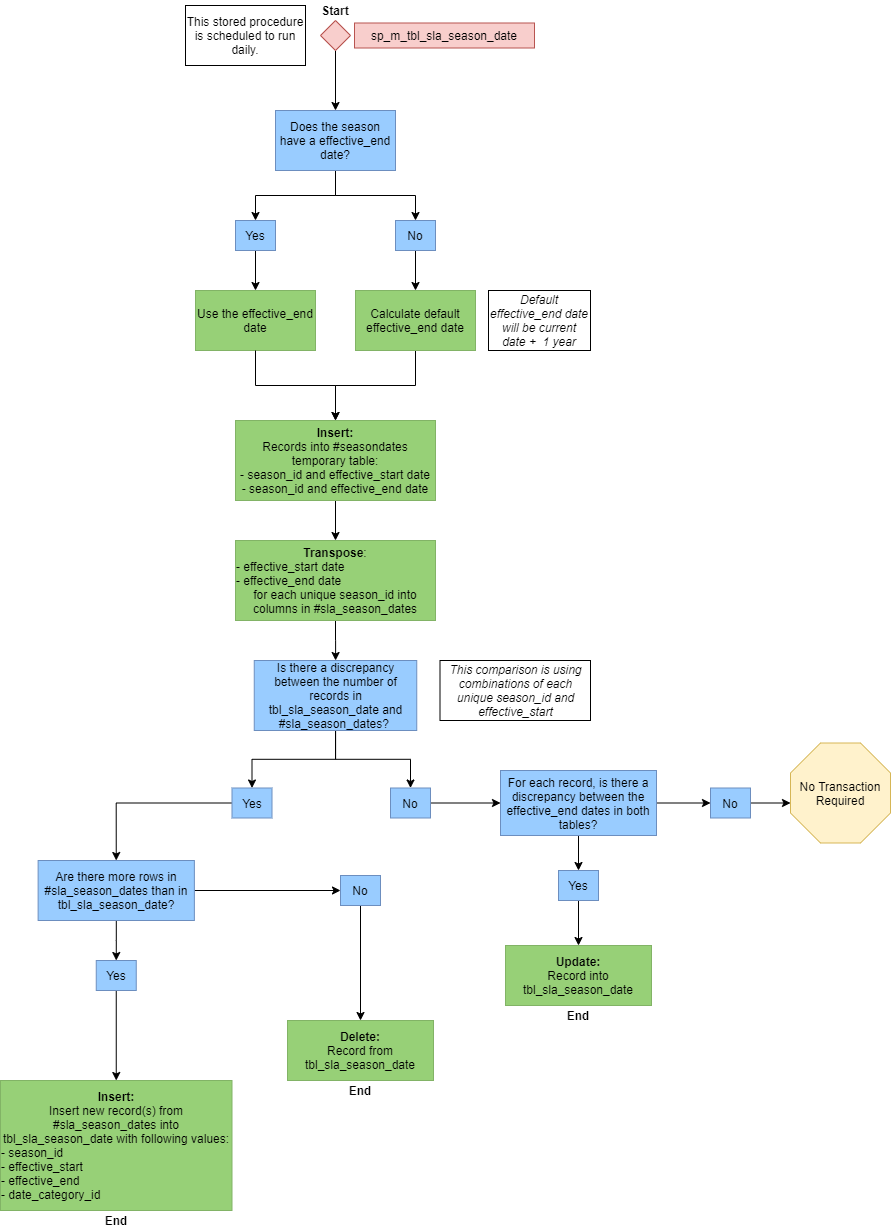

The diagram above was exported from draw.io. Its source (the exported page's mxGraphModel, read from the mxfile embedded in the PNG):
<mxGraphModel dx="868" dy="450" grid="1" gridSize="10" guides="1" tooltips="1" connect="1" arrows="1" fold="1" page="1" pageScale="1" pageWidth="850" pageHeight="1100" math="0" shadow="0">
  <root>
    <mxCell id="0" />
    <mxCell id="1" parent="0" />
    <mxCell id="eP21ShciTytA19N1fUZj-4" value="" style="edgeStyle=orthogonalEdgeStyle;rounded=0;orthogonalLoop=1;jettySize=auto;html=1;" parent="1" source="GOEzXW9mrkfehJml5P1z-1" target="eP21ShciTytA19N1fUZj-2" edge="1">
      <mxGeometry relative="1" as="geometry" />
    </mxCell>
    <mxCell id="GOEzXW9mrkfehJml5P1z-1" value="Calculate default effective_end date" style="rounded=0;whiteSpace=wrap;html=1;fillColor=#97D077;strokeColor=#82b366;" parent="1" vertex="1">
      <mxGeometry x="365" y="430" width="120" height="60" as="geometry" />
    </mxCell>
    <mxCell id="GOEzXW9mrkfehJml5P1z-7" style="edgeStyle=orthogonalEdgeStyle;rounded=0;orthogonalLoop=1;jettySize=auto;html=1;exitX=0.5;exitY=1;exitDx=0;exitDy=0;entryX=0.5;entryY=0;entryDx=0;entryDy=0;" parent="1" source="GOEzXW9mrkfehJml5P1z-3" target="GOEzXW9mrkfehJml5P1z-6" edge="1">
      <mxGeometry relative="1" as="geometry" />
    </mxCell>
    <mxCell id="GOEzXW9mrkfehJml5P1z-3" value="" style="rhombus;whiteSpace=wrap;html=1;fillColor=#f8cecc;strokeColor=#b85450;" parent="1" vertex="1">
      <mxGeometry x="330" y="160" width="30" height="30" as="geometry" />
    </mxCell>
    <mxCell id="GOEzXW9mrkfehJml5P1z-5" value="sp_m_tbl_sla_season_date" style="rounded=0;whiteSpace=wrap;html=1;fillColor=#f8cecc;strokeColor=#b85450;" parent="1" vertex="1">
      <mxGeometry x="364" y="162.5" width="180" height="25" as="geometry" />
    </mxCell>
    <mxCell id="GOEzXW9mrkfehJml5P1z-10" style="edgeStyle=orthogonalEdgeStyle;rounded=0;orthogonalLoop=1;jettySize=auto;html=1;" parent="1" source="GOEzXW9mrkfehJml5P1z-6" target="GOEzXW9mrkfehJml5P1z-8" edge="1">
      <mxGeometry relative="1" as="geometry" />
    </mxCell>
    <mxCell id="GOEzXW9mrkfehJml5P1z-11" style="edgeStyle=orthogonalEdgeStyle;rounded=0;orthogonalLoop=1;jettySize=auto;html=1;exitX=0.5;exitY=1;exitDx=0;exitDy=0;entryX=0.5;entryY=0;entryDx=0;entryDy=0;" parent="1" source="GOEzXW9mrkfehJml5P1z-6" target="GOEzXW9mrkfehJml5P1z-9" edge="1">
      <mxGeometry relative="1" as="geometry" />
    </mxCell>
    <mxCell id="GOEzXW9mrkfehJml5P1z-6" value="Does the season have a effective_end date?" style="rounded=0;whiteSpace=wrap;html=1;fillColor=#99CCFF;strokeColor=#6c8ebf;" parent="1" vertex="1">
      <mxGeometry x="285" y="250" width="120" height="60" as="geometry" />
    </mxCell>
    <mxCell id="GOEzXW9mrkfehJml5P1z-14" style="edgeStyle=orthogonalEdgeStyle;rounded=0;orthogonalLoop=1;jettySize=auto;html=1;exitX=0.5;exitY=1;exitDx=0;exitDy=0;entryX=0.5;entryY=0;entryDx=0;entryDy=0;" parent="1" source="GOEzXW9mrkfehJml5P1z-8" target="GOEzXW9mrkfehJml5P1z-12" edge="1">
      <mxGeometry relative="1" as="geometry" />
    </mxCell>
    <mxCell id="GOEzXW9mrkfehJml5P1z-8" value="Yes" style="rounded=0;whiteSpace=wrap;html=1;fillColor=#99CCFF;strokeColor=#6c8ebf;" parent="1" vertex="1">
      <mxGeometry x="245" y="360" width="40" height="30" as="geometry" />
    </mxCell>
    <mxCell id="GOEzXW9mrkfehJml5P1z-13" style="edgeStyle=orthogonalEdgeStyle;rounded=0;orthogonalLoop=1;jettySize=auto;html=1;exitX=0.5;exitY=1;exitDx=0;exitDy=0;entryX=0.5;entryY=0;entryDx=0;entryDy=0;" parent="1" source="GOEzXW9mrkfehJml5P1z-9" target="GOEzXW9mrkfehJml5P1z-1" edge="1">
      <mxGeometry relative="1" as="geometry" />
    </mxCell>
    <mxCell id="GOEzXW9mrkfehJml5P1z-9" value="No" style="rounded=0;whiteSpace=wrap;html=1;fillColor=#99CCFF;strokeColor=#6c8ebf;" parent="1" vertex="1">
      <mxGeometry x="405" y="360" width="40" height="30" as="geometry" />
    </mxCell>
    <mxCell id="GOEzXW9mrkfehJml5P1z-12" value="Use the effective_end date" style="rounded=0;whiteSpace=wrap;html=1;fillColor=#97D077;strokeColor=#82b366;" parent="1" vertex="1">
      <mxGeometry x="205" y="430" width="120" height="60" as="geometry" />
    </mxCell>
    <mxCell id="GOEzXW9mrkfehJml5P1z-15" value="This stored procedure is scheduled to run daily." style="rounded=0;whiteSpace=wrap;html=1;" parent="1" vertex="1">
      <mxGeometry x="195" y="145" width="120" height="60" as="geometry" />
    </mxCell>
    <mxCell id="4IHPjcSWIsbSOwblyYBn-20" style="edgeStyle=orthogonalEdgeStyle;rounded=0;orthogonalLoop=1;jettySize=auto;html=1;entryX=0;entryY=0.5;entryDx=0;entryDy=0;" parent="1" source="GOEzXW9mrkfehJml5P1z-16" target="GOEzXW9mrkfehJml5P1z-27" edge="1">
      <mxGeometry relative="1" as="geometry" />
    </mxCell>
    <mxCell id="4IHPjcSWIsbSOwblyYBn-21" style="edgeStyle=orthogonalEdgeStyle;rounded=0;orthogonalLoop=1;jettySize=auto;html=1;entryX=0.5;entryY=0;entryDx=0;entryDy=0;" parent="1" source="GOEzXW9mrkfehJml5P1z-16" target="GOEzXW9mrkfehJml5P1z-28" edge="1">
      <mxGeometry relative="1" as="geometry" />
    </mxCell>
    <mxCell id="GOEzXW9mrkfehJml5P1z-16" value="For each record, is there a discrepancy between the effective_end dates in both tables?" style="rounded=0;whiteSpace=wrap;html=1;fillColor=#99CCFF;strokeColor=#6c8ebf;" parent="1" vertex="1">
      <mxGeometry x="510" y="910" width="156" height="65" as="geometry" />
    </mxCell>
    <mxCell id="GOEzXW9mrkfehJml5P1z-17" value="&lt;b&gt;Insert:&lt;/b&gt;&lt;br&gt;Insert new record(s) from #sla_season_dates into tbl_sla_season_date with following values:&lt;br&gt;&lt;div style=&quot;text-align: left&quot;&gt;&lt;span&gt;- season_id&lt;/span&gt;&lt;/div&gt;&lt;div style=&quot;text-align: left&quot;&gt;&lt;span&gt;- effective_start&lt;/span&gt;&lt;/div&gt;&lt;div style=&quot;text-align: left&quot;&gt;&lt;span&gt;- effective_end&lt;/span&gt;&lt;/div&gt;&lt;div style=&quot;text-align: left&quot;&gt;&lt;span&gt;- date_category_id&lt;/span&gt;&lt;/div&gt;" style="rounded=0;whiteSpace=wrap;html=1;fillColor=#97D077;strokeColor=#82b366;" parent="1" vertex="1">
      <mxGeometry x="10" y="1220" width="231.5" height="130" as="geometry" />
    </mxCell>
    <mxCell id="4IHPjcSWIsbSOwblyYBn-7" style="edgeStyle=orthogonalEdgeStyle;rounded=0;orthogonalLoop=1;jettySize=auto;html=1;exitX=0.5;exitY=1;exitDx=0;exitDy=0;entryX=0.5;entryY=0;entryDx=0;entryDy=0;" parent="1" source="GOEzXW9mrkfehJml5P1z-19" target="GOEzXW9mrkfehJml5P1z-22" edge="1">
      <mxGeometry relative="1" as="geometry">
        <mxPoint x="344.66666666666674" y="910" as="targetPoint" />
      </mxGeometry>
    </mxCell>
    <mxCell id="4IHPjcSWIsbSOwblyYBn-17" style="edgeStyle=orthogonalEdgeStyle;rounded=0;orthogonalLoop=1;jettySize=auto;html=1;entryX=0.5;entryY=0;entryDx=0;entryDy=0;" parent="1" source="GOEzXW9mrkfehJml5P1z-19" target="4IHPjcSWIsbSOwblyYBn-16" edge="1">
      <mxGeometry relative="1" as="geometry" />
    </mxCell>
    <mxCell id="GOEzXW9mrkfehJml5P1z-19" value="Is there a discrepancy between the number of records in tbl_sla_season_date and #sla_season_dates?&amp;nbsp;" style="rounded=0;whiteSpace=wrap;html=1;fillColor=#99CCFF;strokeColor=#6c8ebf;" parent="1" vertex="1">
      <mxGeometry x="263.75" y="800" width="162.5" height="70" as="geometry" />
    </mxCell>
    <mxCell id="GOEzXW9mrkfehJml5P1z-39" style="edgeStyle=orthogonalEdgeStyle;rounded=0;orthogonalLoop=1;jettySize=auto;html=1;exitX=0.5;exitY=1;exitDx=0;exitDy=0;entryX=0.5;entryY=0;entryDx=0;entryDy=0;" parent="1" source="GOEzXW9mrkfehJml5P1z-21" target="GOEzXW9mrkfehJml5P1z-33" edge="1">
      <mxGeometry relative="1" as="geometry">
        <mxPoint x="370" y="1155" as="targetPoint" />
      </mxGeometry>
    </mxCell>
    <mxCell id="GOEzXW9mrkfehJml5P1z-21" value="No" style="rounded=0;whiteSpace=wrap;html=1;fillColor=#99CCFF;strokeColor=#6c8ebf;" parent="1" vertex="1">
      <mxGeometry x="350" y="1015" width="40" height="30" as="geometry" />
    </mxCell>
    <mxCell id="4IHPjcSWIsbSOwblyYBn-8" style="edgeStyle=orthogonalEdgeStyle;rounded=0;orthogonalLoop=1;jettySize=auto;html=1;entryX=0.5;entryY=0;entryDx=0;entryDy=0;" parent="1" source="GOEzXW9mrkfehJml5P1z-22" target="4IHPjcSWIsbSOwblyYBn-5" edge="1">
      <mxGeometry relative="1" as="geometry" />
    </mxCell>
    <mxCell id="GOEzXW9mrkfehJml5P1z-22" value="Yes" style="rounded=0;whiteSpace=wrap;html=1;fillColor=#99CCFF;strokeColor=#6c8ebf;" parent="1" vertex="1">
      <mxGeometry x="241.5" y="927.5" width="40" height="30" as="geometry" />
    </mxCell>
    <mxCell id="GOEzXW9mrkfehJml5P1z-46" style="edgeStyle=orthogonalEdgeStyle;rounded=0;orthogonalLoop=1;jettySize=auto;html=1;exitX=1;exitY=0.5;exitDx=0;exitDy=0;entryX=0;entryY=0.5;entryDx=0;entryDy=0;entryPerimeter=0;" parent="1" source="GOEzXW9mrkfehJml5P1z-27" edge="1">
      <mxGeometry relative="1" as="geometry">
        <mxPoint x="800" y="942.5" as="targetPoint" />
      </mxGeometry>
    </mxCell>
    <mxCell id="GOEzXW9mrkfehJml5P1z-27" value="No" style="rounded=0;whiteSpace=wrap;html=1;fillColor=#99CCFF;strokeColor=#6c8ebf;" parent="1" vertex="1">
      <mxGeometry x="720" y="927.5" width="40" height="30" as="geometry" />
    </mxCell>
    <mxCell id="GOEzXW9mrkfehJml5P1z-45" style="edgeStyle=orthogonalEdgeStyle;rounded=0;orthogonalLoop=1;jettySize=auto;html=1;exitX=0.5;exitY=1;exitDx=0;exitDy=0;" parent="1" source="GOEzXW9mrkfehJml5P1z-28" target="GOEzXW9mrkfehJml5P1z-31" edge="1">
      <mxGeometry relative="1" as="geometry" />
    </mxCell>
    <mxCell id="GOEzXW9mrkfehJml5P1z-28" value="Yes" style="rounded=0;whiteSpace=wrap;html=1;fillColor=#99CCFF;strokeColor=#6c8ebf;" parent="1" vertex="1">
      <mxGeometry x="568" y="1010" width="40" height="30" as="geometry" />
    </mxCell>
    <mxCell id="GOEzXW9mrkfehJml5P1z-31" value="&lt;b&gt;Update:&lt;/b&gt;&lt;br&gt;Record into tbl_sla_season_date" style="rounded=0;whiteSpace=wrap;html=1;fillColor=#97D077;strokeColor=#82b366;" parent="1" vertex="1">
      <mxGeometry x="515" y="1085" width="146" height="60" as="geometry" />
    </mxCell>
    <mxCell id="GOEzXW9mrkfehJml5P1z-33" value="&lt;b&gt;Delete:&lt;/b&gt;&lt;br&gt;Record from tbl_sla_season_date" style="rounded=0;whiteSpace=wrap;html=1;fillColor=#97D077;strokeColor=#82b366;" parent="1" vertex="1">
      <mxGeometry x="297" y="1160" width="146" height="60" as="geometry" />
    </mxCell>
    <mxCell id="GOEzXW9mrkfehJml5P1z-44" value="No Transaction Required" style="whiteSpace=wrap;html=1;shape=mxgraph.basic.octagon2;align=center;verticalAlign=middle;dx=15;fillColor=#fff2cc;strokeColor=#d6b656;" parent="1" vertex="1">
      <mxGeometry x="800" y="882.5" width="100" height="100" as="geometry" />
    </mxCell>
    <mxCell id="eP21ShciTytA19N1fUZj-1" value="&lt;i&gt;Default effective_end date will be current date +&amp;nbsp; 1 year&lt;/i&gt;" style="rounded=0;whiteSpace=wrap;html=1;fillColor=none;" parent="1" vertex="1">
      <mxGeometry x="498" y="430" width="102" height="60" as="geometry" />
    </mxCell>
    <mxCell id="eP21ShciTytA19N1fUZj-8" value="" style="edgeStyle=orthogonalEdgeStyle;rounded=0;orthogonalLoop=1;jettySize=auto;html=1;" parent="1" source="eP21ShciTytA19N1fUZj-2" target="eP21ShciTytA19N1fUZj-6" edge="1">
      <mxGeometry relative="1" as="geometry" />
    </mxCell>
    <mxCell id="eP21ShciTytA19N1fUZj-2" value="&lt;b&gt;Insert:&lt;/b&gt;&lt;br&gt;Records into #seasondates temporary table:&lt;br&gt;- season_id and effective_start date&lt;br&gt;- season_id and effective_end date" style="rounded=0;whiteSpace=wrap;html=1;fillColor=#97D077;strokeColor=#82b366;" parent="1" vertex="1">
      <mxGeometry x="245" y="560" width="200" height="80" as="geometry" />
    </mxCell>
    <mxCell id="eP21ShciTytA19N1fUZj-3" value="" style="endArrow=classic;html=1;exitX=0.5;exitY=1;exitDx=0;exitDy=0;entryX=0.5;entryY=0;entryDx=0;entryDy=0;rounded=0;edgeStyle=orthogonalEdgeStyle;" parent="1" source="GOEzXW9mrkfehJml5P1z-12" target="eP21ShciTytA19N1fUZj-2" edge="1">
      <mxGeometry width="50" height="50" relative="1" as="geometry">
        <mxPoint x="350" y="670" as="sourcePoint" />
        <mxPoint x="400" y="620" as="targetPoint" />
      </mxGeometry>
    </mxCell>
    <mxCell id="4IHPjcSWIsbSOwblyYBn-2" value="" style="edgeStyle=orthogonalEdgeStyle;rounded=0;orthogonalLoop=1;jettySize=auto;html=1;" parent="1" source="eP21ShciTytA19N1fUZj-6" target="GOEzXW9mrkfehJml5P1z-19" edge="1">
      <mxGeometry relative="1" as="geometry" />
    </mxCell>
    <mxCell id="eP21ShciTytA19N1fUZj-6" value="&lt;b&gt;Transpose&lt;/b&gt;:&lt;br&gt;&lt;div style=&quot;text-align: left&quot;&gt;&lt;span&gt;- effective_start date&lt;/span&gt;&lt;/div&gt;&lt;div style=&quot;text-align: left&quot;&gt;&lt;span&gt;- effective_end date&lt;/span&gt;&lt;/div&gt;&lt;div&gt;&lt;span&gt;for each unique season_id into columns in #sla_season_dates&lt;/span&gt;&lt;/div&gt;" style="rounded=0;whiteSpace=wrap;html=1;fillColor=#97D077;strokeColor=#82b366;" parent="1" vertex="1">
      <mxGeometry x="245" y="680" width="200" height="80" as="geometry" />
    </mxCell>
    <mxCell id="eP21ShciTytA19N1fUZj-9" style="edgeStyle=orthogonalEdgeStyle;rounded=0;orthogonalLoop=1;jettySize=auto;html=1;exitX=0.5;exitY=1;exitDx=0;exitDy=0;" parent="1" source="eP21ShciTytA19N1fUZj-6" target="eP21ShciTytA19N1fUZj-6" edge="1">
      <mxGeometry relative="1" as="geometry" />
    </mxCell>
    <mxCell id="4IHPjcSWIsbSOwblyYBn-3" value="&lt;i&gt;This comparison is using combinations of each unique season_id and effective_start&lt;/i&gt;" style="rounded=0;whiteSpace=wrap;html=1;fillColor=none;" parent="1" vertex="1">
      <mxGeometry x="449.5" y="800" width="150.5" height="60" as="geometry" />
    </mxCell>
    <mxCell id="4IHPjcSWIsbSOwblyYBn-10" value="" style="edgeStyle=orthogonalEdgeStyle;rounded=0;orthogonalLoop=1;jettySize=auto;html=1;entryX=0.5;entryY=0;entryDx=0;entryDy=0;" parent="1" source="4IHPjcSWIsbSOwblyYBn-5" target="4IHPjcSWIsbSOwblyYBn-11" edge="1">
      <mxGeometry relative="1" as="geometry">
        <mxPoint x="125.74000000000001" y="1190" as="targetPoint" />
      </mxGeometry>
    </mxCell>
    <mxCell id="4IHPjcSWIsbSOwblyYBn-13" style="edgeStyle=orthogonalEdgeStyle;rounded=0;orthogonalLoop=1;jettySize=auto;html=1;entryX=0;entryY=0.5;entryDx=0;entryDy=0;" parent="1" source="4IHPjcSWIsbSOwblyYBn-5" target="GOEzXW9mrkfehJml5P1z-21" edge="1">
      <mxGeometry relative="1" as="geometry">
        <mxPoint x="370.74" y="1030" as="targetPoint" />
      </mxGeometry>
    </mxCell>
    <mxCell id="4IHPjcSWIsbSOwblyYBn-5" value="Are there more rows in #sla_season_dates than in tbl_sla_season_date?" style="rounded=0;whiteSpace=wrap;html=1;fillColor=#99CCFF;strokeColor=#6c8ebf;" parent="1" vertex="1">
      <mxGeometry x="47.620000000000005" y="1000" width="156.25" height="60" as="geometry" />
    </mxCell>
    <mxCell id="4IHPjcSWIsbSOwblyYBn-12" style="edgeStyle=orthogonalEdgeStyle;rounded=0;orthogonalLoop=1;jettySize=auto;html=1;entryX=0.5;entryY=0;entryDx=0;entryDy=0;" parent="1" source="4IHPjcSWIsbSOwblyYBn-11" target="GOEzXW9mrkfehJml5P1z-17" edge="1">
      <mxGeometry relative="1" as="geometry" />
    </mxCell>
    <mxCell id="4IHPjcSWIsbSOwblyYBn-11" value="Yes" style="rounded=0;whiteSpace=wrap;html=1;fillColor=#99CCFF;strokeColor=#6c8ebf;" parent="1" vertex="1">
      <mxGeometry x="105.75" y="1100" width="40" height="30" as="geometry" />
    </mxCell>
    <mxCell id="4IHPjcSWIsbSOwblyYBn-18" style="edgeStyle=orthogonalEdgeStyle;rounded=0;orthogonalLoop=1;jettySize=auto;html=1;entryX=0;entryY=0.5;entryDx=0;entryDy=0;" parent="1" source="4IHPjcSWIsbSOwblyYBn-16" target="GOEzXW9mrkfehJml5P1z-16" edge="1">
      <mxGeometry relative="1" as="geometry" />
    </mxCell>
    <mxCell id="4IHPjcSWIsbSOwblyYBn-16" value="No" style="rounded=0;whiteSpace=wrap;html=1;fillColor=#99CCFF;strokeColor=#6c8ebf;" parent="1" vertex="1">
      <mxGeometry x="400" y="927.5" width="40" height="30" as="geometry" />
    </mxCell>
    <mxCell id="4IHPjcSWIsbSOwblyYBn-24" value="End" style="text;html=1;strokeColor=none;fillColor=none;align=center;verticalAlign=middle;whiteSpace=wrap;rounded=0;fontStyle=1" parent="1" vertex="1">
      <mxGeometry x="350" y="1220" width="40" height="20" as="geometry" />
    </mxCell>
    <mxCell id="4IHPjcSWIsbSOwblyYBn-25" value="End" style="text;html=1;strokeColor=none;fillColor=none;align=center;verticalAlign=middle;whiteSpace=wrap;rounded=0;fontStyle=1" parent="1" vertex="1">
      <mxGeometry x="105.74000000000001" y="1350" width="40" height="20" as="geometry" />
    </mxCell>
    <mxCell id="4IHPjcSWIsbSOwblyYBn-27" value="End" style="text;html=1;strokeColor=none;fillColor=none;align=center;verticalAlign=middle;whiteSpace=wrap;rounded=0;fontStyle=1" parent="1" vertex="1">
      <mxGeometry x="568" y="1145" width="40" height="20" as="geometry" />
    </mxCell>
    <mxCell id="UsNfr-ZGtDvlye4NGQFN-1" value="Start" style="text;html=1;strokeColor=none;fillColor=none;align=center;verticalAlign=middle;whiteSpace=wrap;rounded=0;fontStyle=1" parent="1" vertex="1">
      <mxGeometry x="325" y="140" width="40" height="20" as="geometry" />
    </mxCell>
  </root>
</mxGraphModel>